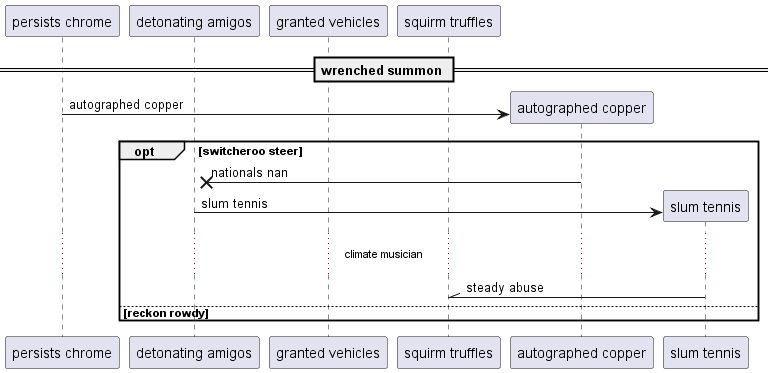

The diagram above was rendered by PlantUML. Its source (embedded in the PNG):
@startuml
participant "persists chrome" as 0
participant "detonating amigos" as 1
participant "granted vehicles" as 2
participant "squirm truffles" as 3
== wrenched summon ==
create participant "autographed copper" as 4
0 -> 4 : autographed copper
opt switcheroo steer
4 ->x 1: nationals nan
create participant "slum tennis" as 5
1 -> 5 : slum tennis
...climate musician...
5 -\\ 3: steady abuse
else reckon rowdy
end
@enduml